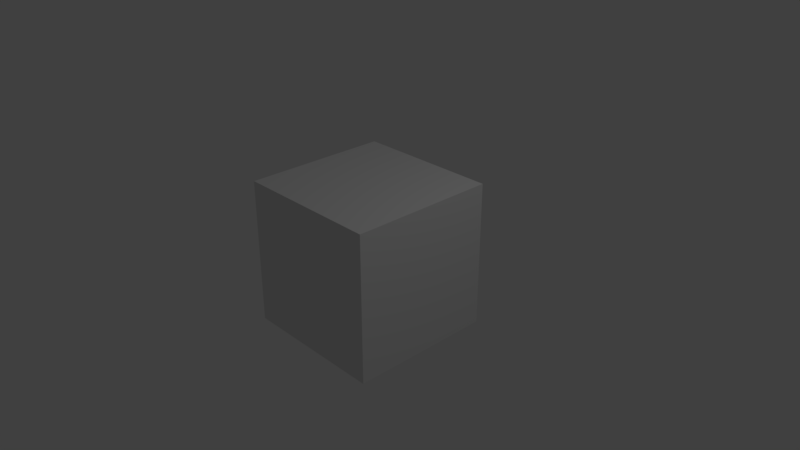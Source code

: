 # Source: screen.blend  (saved by Blender 2.78.0; exported with 4.5.12 LTS)
import bpy
from mathutils import Matrix  # noqa: F401  (used for matrix-valued properties, if any)

bpy.ops.wm.read_factory_settings(use_empty=True)
scene = bpy.context.scene
scene.name = 'Scene'

# ---- collections
col_collection_1 = bpy.data.collections.new('Collection 1'); scene.collection.children.link(col_collection_1)

# ---- materials (node trees are filled in below, after node groups)
mat_material = bpy.data.materials.new('Material')
mat_material.alpha_threshold = 0.0
mat_material.use_transparent_shadow = False
mat_material.roughness = 0.5
mat_material.line_color = (0.0, 0.0, 0.0, 1.0)

# ---- material node trees

# ---- world
world_world = bpy.data.worlds.new('World'); scene.world = world_world
world_world.color = (0.05088, 0.05088, 0.05088)
world_world.use_sun_shadow = False
world_world.sun_shadow_jitter_overblur = 0.0
world_world.cycles.sampling_method = 'MANUAL'

# ---- cameras
cam_camera = bpy.data.cameras.new('Camera')
cam_camera.clip_end = 100.0
cam_camera.lens = 35.0
cam_camera.sensor_width = 32.0
cam_camera.sensor_height = 18.0
cam_camera.ortho_scale = 7.314
cam_camera.dof.focus_distance = 0.0
cam_camera.dof.aperture_fstop = 128.0

# ---- lights
light_lamp = bpy.data.lights.new('Lamp', 'POINT')
light_lamp.transmission_factor = 0.0
light_lamp.cutoff_distance = 30.0
light_lamp.energy = 100.0
light_lamp.shadow_buffer_clip_start = 1.001
light_lamp.shadow_soft_size = 0.1
light_lamp.shadow_maximum_resolution = 0.006
light_lamp.use_absolute_resolution = True

# ---- meshes
me_cube = bpy.data.meshes.new('Cube')
me_cube.from_pydata([(1.0, 1.0, -1.0), (1.0, -1.0, -1.0), (-1.0, -1.0, -1.0), (-1.0, 1.0, -1.0), (1.0, 1.0, 1.0), (1.0, -1.0, 1.0), (-1.0, -1.0, 1.0), (-1.0, 1.0, 1.0)], [], [(0, 1, 2, 3), (4, 7, 6, 5), (0, 4, 5, 1), (1, 5, 6, 2), (2, 6, 7, 3), (4, 0, 3, 7)])
me_cube.materials.append(mat_material)
me_cube.use_remesh_preserve_volume = False
me_cube.use_remesh_preserve_attributes = False
me_cube.use_mirror_vertex_groups = False
me_cube.update()

# ---- objects
ob_cube = bpy.data.objects.new('Cube', me_cube)
ob_lamp = bpy.data.objects.new('Lamp', light_lamp)
ob_camera = bpy.data.objects.new('Camera', cam_camera)

# ---- transforms, parenting, visibility, modifiers, constraints
ob_cube.location = (0.0, 0.0, 0.0)
ob_cube.lock_rotations_4d = False
ob_cube.empty_display_type = 'ARROWS'
ob_cube.lineart.crease_threshold = 0.0
ob_lamp.location = (4.076, 1.005, 5.904)
ob_lamp.rotation_euler = (0.6503, 0.05522, 1.866)
ob_lamp.lock_rotations_4d = False
ob_lamp.empty_display_type = 'ARROWS'
ob_lamp.color = (0.0, 0.0, 0.0, 0.0)
ob_lamp.lineart.crease_threshold = 0.0
ob_camera.location = (7.481, -6.508, 5.344)
ob_camera.rotation_euler = (1.109, 0.0, 0.8149)
ob_camera.lock_rotations_4d = False
ob_camera.empty_display_type = 'ARROWS'
ob_camera.color = (0.0, 0.0, 0.0, 0.0)
ob_camera.display_type = 'WIRE'
ob_camera.lineart.crease_threshold = 0.0

# ---- collection membership
col_collection_1.objects.link(ob_cube)
col_collection_1.objects.link(ob_lamp)
col_collection_1.objects.link(ob_camera)

# ---- scene / render settings (as saved in the file)
scene.camera = ob_camera
scene.frame_start = 1; scene.frame_end = 250; scene.frame_set(1)
scene.render.engine = 'BLENDER_EEVEE_NEXT'
scene.render.resolution_percentage = 50
scene.render.dither_intensity = 0.0
scene.cycles.use_denoising = False
scene.cycles.samples = 128
scene.cycles.sampling_pattern = 'TABULATED_SOBOL'
scene.cycles.light_sampling_threshold = 0.0
scene.cycles.use_adaptive_sampling = False
scene.cycles.use_light_tree = False
scene.cycles.blur_glossy = 0.0
scene.cycles.sample_clamp_indirect = 0.0
scene.view_settings.view_transform = 'Standard'
bpy.context.view_layer.update()
